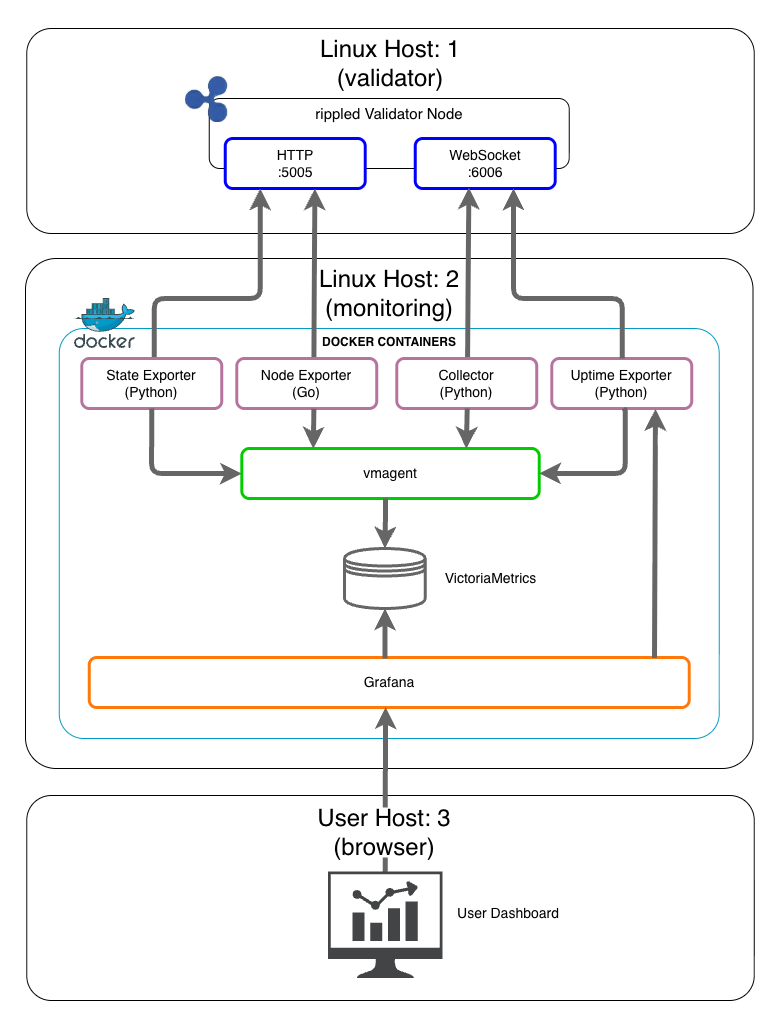

The diagram above was exported from draw.io. Its source (the exported page's mxGraphModel, read from the mxfile embedded in the PNG):
<mxGraphModel dx="1295" dy="1044" grid="1" gridSize="10" guides="1" tooltips="1" connect="1" arrows="1" fold="1" page="1" pageScale="1" pageWidth="850" pageHeight="1100" math="0" shadow="0">
  <root>
    <mxCell id="0" />
    <mxCell id="1" parent="0" />
    <mxCell id="2" value="" style="rounded=0;whiteSpace=wrap;html=1;strokeColor=none;" vertex="1" parent="1">
      <mxGeometry x="36" y="62" width="780" height="1028" as="geometry" />
    </mxCell>
    <mxCell id="3" value="" style="rounded=1;whiteSpace=wrap;html=1;arcSize=12;verticalAlign=top;" vertex="1" parent="1">
      <mxGeometry x="62.25" y="857" width="727.5" height="205" as="geometry" />
    </mxCell>
    <mxCell id="4" value="&lt;font style=&quot;font-size: 24px;&quot;&gt;Linux Host: 1&lt;/font&gt;&lt;div&gt;&lt;font style=&quot;font-size: 24px;&quot;&gt;(validator)&lt;/font&gt;&lt;/div&gt;" style="rounded=1;whiteSpace=wrap;html=1;arcSize=12;verticalAlign=top;" vertex="1" parent="1">
      <mxGeometry x="62.25" y="90" width="727.5" height="205" as="geometry" />
    </mxCell>
    <mxCell id="5" value="&lt;font style=&quot;font-size: 24px;&quot;&gt;Linux Host: 2&lt;/font&gt;&lt;div&gt;&lt;font style=&quot;font-size: 24px;&quot;&gt;(monitoring)&lt;/font&gt;&lt;/div&gt;" style="rounded=1;whiteSpace=wrap;html=1;arcSize=6;verticalAlign=top;" vertex="1" parent="1">
      <mxGeometry x="61" y="320" width="727.5" height="510" as="geometry" />
    </mxCell>
    <mxCell id="6" value="&lt;b&gt;DOCKER CONTAINERS&lt;/b&gt;" style="rounded=1;whiteSpace=wrap;html=1;arcSize=6;verticalAlign=top;strokeColor=#039BC6;" vertex="1" parent="1">
      <mxGeometry x="94.75" y="390" width="660" height="410" as="geometry" />
    </mxCell>
    <mxCell id="7" value="&lt;font style=&quot;font-size: 15px;&quot;&gt;rippled Validator Node&lt;/font&gt;" style="rounded=1;whiteSpace=wrap;html=1;verticalAlign=top;" vertex="1" parent="1">
      <mxGeometry x="244.75" y="160" width="360" height="70" as="geometry" />
    </mxCell>
    <mxCell id="8" value="&lt;font style=&quot;font-size: 14px;&quot;&gt;WebSocket&lt;/font&gt;&lt;div&gt;&lt;font style=&quot;font-size: 14px;&quot;&gt;:6006&lt;/font&gt;&lt;/div&gt;" style="rounded=1;whiteSpace=wrap;html=1;strokeColor=#0000FF;strokeWidth=3;align=center;verticalAlign=middle;fontFamily=Helvetica;fontSize=12;fontColor=default;fillColor=default;" vertex="1" parent="1">
      <mxGeometry x="450.75" y="200" width="140" height="50" as="geometry" />
    </mxCell>
    <mxCell id="9" value="&lt;font style=&quot;font-size: 14px;&quot;&gt;HTTP&lt;/font&gt;&lt;div&gt;&lt;font style=&quot;font-size: 14px;&quot;&gt;:5005&lt;/font&gt;&lt;/div&gt;" style="rounded=1;whiteSpace=wrap;html=1;strokeColor=#0000FF;strokeWidth=3;" vertex="1" parent="1">
      <mxGeometry x="260.75" y="200" width="140" height="50" as="geometry" />
    </mxCell>
    <mxCell id="10" value="&lt;font style=&quot;font-size: 14px;&quot;&gt;Uptime Exporter&lt;br&gt;&lt;/font&gt;&lt;div&gt;&lt;font style=&quot;font-size: 14px;&quot;&gt;(Python)&lt;/font&gt;&lt;/div&gt;" style="rounded=1;whiteSpace=wrap;html=1;strokeColor=#B5739D;strokeWidth=3;align=center;verticalAlign=middle;fontFamily=Helvetica;fontSize=12;fontColor=default;fillColor=default;" vertex="1" parent="1">
      <mxGeometry x="587.25" y="420" width="140" height="50" as="geometry" />
    </mxCell>
    <mxCell id="11" style="edgeStyle=orthogonalEdgeStyle;rounded=1;orthogonalLoop=1;jettySize=auto;html=1;entryX=0.25;entryY=1;entryDx=0;entryDy=0;strokeWidth=5;strokeColor=#666666;curved=0;" edge="1" source="12" target="9" parent="1">
      <mxGeometry relative="1" as="geometry">
        <Array as="points">
          <mxPoint x="189.75" y="360" />
          <mxPoint x="295.75" y="360" />
        </Array>
      </mxGeometry>
    </mxCell>
    <mxCell id="12" value="&lt;font style=&quot;font-size: 14px;&quot;&gt;State Exporter&lt;/font&gt;&lt;div&gt;&lt;font style=&quot;font-size: 14px;&quot;&gt;(Python)&lt;/font&gt;&lt;/div&gt;" style="rounded=1;whiteSpace=wrap;html=1;strokeWidth=3;strokeColor=#B5739D;" vertex="1" parent="1">
      <mxGeometry x="117.25" y="420" width="140" height="50" as="geometry" />
    </mxCell>
    <mxCell id="13" style="rounded=1;orthogonalLoop=1;jettySize=auto;html=1;entryX=0.64;entryY=1;entryDx=0;entryDy=0;strokeWidth=5;strokeColor=#666666;exitX=0.551;exitY=0.048;exitDx=0;exitDy=0;exitPerimeter=0;entryPerimeter=0;" edge="1" source="15" target="9" parent="1">
      <mxGeometry relative="1" as="geometry">
        <mxPoint x="348.4100000000001" y="417.65" as="sourcePoint" />
        <mxPoint x="348.18999999999994" y="310" as="targetPoint" />
      </mxGeometry>
    </mxCell>
    <mxCell id="14" style="rounded=1;orthogonalLoop=1;jettySize=auto;html=1;entryX=0.383;entryY=0.984;entryDx=0;entryDy=0;strokeWidth=5;strokeColor=#666666;exitX=0.551;exitY=0.048;exitDx=0;exitDy=0;exitPerimeter=0;entryPerimeter=0;" edge="1" target="8" parent="1">
      <mxGeometry relative="1" as="geometry">
        <mxPoint x="503.0300000000001" y="422" as="sourcePoint" />
        <mxPoint x="501.47" y="310" as="targetPoint" />
      </mxGeometry>
    </mxCell>
    <mxCell id="15" value="&lt;font style=&quot;font-size: 14px;&quot;&gt;Node Exporter&lt;br&gt;&lt;/font&gt;&lt;div&gt;&lt;font style=&quot;font-size: 14px;&quot;&gt;(Go)&lt;/font&gt;&lt;/div&gt;" style="rounded=1;whiteSpace=wrap;html=1;strokeColor=#B5739D;strokeWidth=3;align=center;verticalAlign=middle;fontFamily=Helvetica;fontSize=12;fontColor=default;fillColor=default;" vertex="1" parent="1">
      <mxGeometry x="272.25" y="420" width="140" height="50" as="geometry" />
    </mxCell>
    <mxCell id="16" value="&lt;font style=&quot;font-size: 14px;&quot;&gt;Collector&lt;br&gt;&lt;/font&gt;&lt;div&gt;&lt;font style=&quot;font-size: 14px;&quot;&gt;(Python)&lt;/font&gt;&lt;/div&gt;" style="rounded=1;whiteSpace=wrap;html=1;strokeColor=#B5739D;strokeWidth=3;align=center;verticalAlign=middle;fontFamily=Helvetica;fontSize=12;fontColor=default;fillColor=default;" vertex="1" parent="1">
      <mxGeometry x="432.25" y="420" width="140" height="50" as="geometry" />
    </mxCell>
    <mxCell id="17" style="edgeStyle=orthogonalEdgeStyle;rounded=1;orthogonalLoop=1;jettySize=auto;html=1;entryX=0.702;entryY=1;entryDx=0;entryDy=0;strokeWidth=5;strokeColor=#666666;curved=0;entryPerimeter=0;" edge="1" target="8" parent="1">
      <mxGeometry relative="1" as="geometry">
        <mxPoint x="657.75" y="420" as="sourcePoint" />
        <mxPoint x="549.75" y="310" as="targetPoint" />
        <Array as="points">
          <mxPoint x="658" y="360" />
          <mxPoint x="549" y="360" />
        </Array>
      </mxGeometry>
    </mxCell>
    <mxCell id="18" value="&lt;font style=&quot;font-size: 14px;&quot;&gt;vmagent&lt;/font&gt;" style="rounded=1;whiteSpace=wrap;html=1;strokeColor=#00CC00;strokeWidth=3;align=center;verticalAlign=middle;fontFamily=Helvetica;fontSize=12;fontColor=default;fillColor=default;" vertex="1" parent="1">
      <mxGeometry x="277.25" y="510" width="297.5" height="50" as="geometry" />
    </mxCell>
    <mxCell id="19" style="edgeStyle=orthogonalEdgeStyle;rounded=1;orthogonalLoop=1;jettySize=auto;html=1;entryX=0;entryY=0.5;entryDx=0;entryDy=0;strokeWidth=5;strokeColor=#666666;curved=0;exitX=0.5;exitY=1;exitDx=0;exitDy=0;" edge="1" source="12" target="18" parent="1">
      <mxGeometry relative="1" as="geometry">
        <mxPoint x="144.75" y="480" as="sourcePoint" />
        <mxPoint x="252.75" y="590" as="targetPoint" />
        <Array as="points">
          <mxPoint x="187" y="471" />
          <mxPoint x="187" y="535" />
        </Array>
      </mxGeometry>
    </mxCell>
    <mxCell id="20" style="edgeStyle=orthogonalEdgeStyle;rounded=1;orthogonalLoop=1;jettySize=auto;html=1;entryX=0;entryY=0.5;entryDx=0;entryDy=0;strokeWidth=5;strokeColor=#666666;curved=0;exitX=0.5;exitY=1;exitDx=0;exitDy=0;" edge="1" parent="1">
      <mxGeometry relative="1" as="geometry">
        <mxPoint x="659.75" y="470" as="sourcePoint" />
        <mxPoint x="574.75" y="535" as="targetPoint" />
        <Array as="points">
          <mxPoint x="660.75" y="471" />
          <mxPoint x="660.75" y="535" />
        </Array>
      </mxGeometry>
    </mxCell>
    <mxCell id="21" value="" style="shape=datastore;whiteSpace=wrap;html=1;strokeWidth=3;strokeColor=#666666;" vertex="1" parent="1">
      <mxGeometry x="380" y="610" width="80.75" height="60" as="geometry" />
    </mxCell>
    <mxCell id="22" style="edgeStyle=orthogonalEdgeStyle;rounded=1;orthogonalLoop=1;jettySize=auto;html=1;exitX=0.483;exitY=0.997;exitDx=0;exitDy=0;exitPerimeter=0;strokeColor=#666666;strokeWidth=5;align=center;verticalAlign=middle;fontFamily=Helvetica;fontSize=11;fontColor=default;labelBackgroundColor=default;endArrow=classic;" edge="1" source="18" target="21" parent="1">
      <mxGeometry relative="1" as="geometry" />
    </mxCell>
    <mxCell id="23" value="&lt;font style=&quot;font-size: 14px;&quot;&gt;VictoriaMetrics&lt;/font&gt;" style="text;html=1;whiteSpace=wrap;strokeColor=none;fillColor=none;align=center;verticalAlign=middle;rounded=0;" vertex="1" parent="1">
      <mxGeometry x="472.63" y="625" width="107.37" height="30" as="geometry" />
    </mxCell>
    <mxCell id="24" value="&lt;font style=&quot;font-size: 14px;&quot;&gt;Grafana&lt;/font&gt;" style="rounded=1;whiteSpace=wrap;html=1;strokeColor=#FF780A;strokeWidth=3;" vertex="1" parent="1">
      <mxGeometry x="124.75" y="719" width="600" height="50" as="geometry" />
    </mxCell>
    <mxCell id="25" style="edgeStyle=orthogonalEdgeStyle;rounded=1;orthogonalLoop=1;jettySize=auto;html=1;exitX=0.483;exitY=0.997;exitDx=0;exitDy=0;exitPerimeter=0;strokeColor=#666666;strokeWidth=5;align=center;verticalAlign=middle;fontFamily=Helvetica;fontSize=11;fontColor=default;labelBackgroundColor=default;endArrow=classic;" edge="1" parent="1">
      <mxGeometry relative="1" as="geometry">
        <mxPoint x="420.46" y="720" as="sourcePoint" />
        <mxPoint x="420.46" y="670" as="targetPoint" />
      </mxGeometry>
    </mxCell>
    <mxCell id="26" style="rounded=1;orthogonalLoop=1;jettySize=auto;html=1;exitX=0.551;exitY=1.005;exitDx=0;exitDy=0;exitPerimeter=0;strokeColor=#666666;strokeWidth=5;align=center;verticalAlign=middle;fontFamily=Helvetica;fontSize=11;fontColor=default;labelBackgroundColor=default;endArrow=classic;" edge="1" source="15" parent="1">
      <mxGeometry relative="1" as="geometry">
        <mxPoint x="348.75" y="460" as="sourcePoint" />
        <mxPoint x="348.75" y="510" as="targetPoint" />
      </mxGeometry>
    </mxCell>
    <mxCell id="27" style="rounded=1;orthogonalLoop=1;jettySize=auto;html=1;exitX=0.551;exitY=1.005;exitDx=0;exitDy=0;exitPerimeter=0;strokeColor=#666666;strokeWidth=5;align=center;verticalAlign=middle;fontFamily=Helvetica;fontSize=11;fontColor=default;labelBackgroundColor=default;endArrow=classic;" edge="1" parent="1">
      <mxGeometry relative="1" as="geometry">
        <mxPoint x="502.75" y="470" as="sourcePoint" />
        <mxPoint x="501.75" y="510" as="targetPoint" />
      </mxGeometry>
    </mxCell>
    <mxCell id="28" value="" style="sketch=0;pointerEvents=1;shadow=0;dashed=0;html=1;strokeColor=none;fillColor=#434445;aspect=fixed;labelPosition=center;verticalLabelPosition=bottom;verticalAlign=top;align=center;outlineConnect=0;shape=mxgraph.vvd.nsx_dashboard;" vertex="1" parent="1">
      <mxGeometry x="363.49" y="933" width="114.52" height="106.5" as="geometry" />
    </mxCell>
    <mxCell id="29" style="edgeStyle=orthogonalEdgeStyle;rounded=1;orthogonalLoop=1;jettySize=auto;html=1;strokeColor=#666666;strokeWidth=5;align=center;verticalAlign=middle;fontFamily=Helvetica;fontSize=11;fontColor=default;labelBackgroundColor=default;endArrow=classic;entryX=0.494;entryY=0.994;entryDx=0;entryDy=0;entryPerimeter=0;" edge="1" source="28" target="24" parent="1">
      <mxGeometry relative="1" as="geometry">
        <mxPoint x="420.16" y="890" as="sourcePoint" />
        <mxPoint x="420.16" y="840" as="targetPoint" />
      </mxGeometry>
    </mxCell>
    <mxCell id="30" value="&lt;font style=&quot;font-size: 14px;&quot;&gt;User Dashboard&lt;/font&gt;" style="text;html=1;whiteSpace=wrap;strokeColor=none;fillColor=none;align=center;verticalAlign=middle;rounded=0;" vertex="1" parent="1">
      <mxGeometry x="478.01" y="960" width="131.99" height="30" as="geometry" />
    </mxCell>
    <mxCell id="31" value="" style="shape=image;verticalLabelPosition=bottom;labelBackgroundColor=default;verticalAlign=top;aspect=fixed;imageAspect=0;image=data:image/png,(base64 omitted: 38348 chars);" vertex="1" parent="1">
      <mxGeometry x="221" y="138" width="42.31" height="46" as="geometry" />
    </mxCell>
    <mxCell id="32" value="" style="image;sketch=0;aspect=fixed;html=1;points=[];align=center;fontSize=12;image=img/lib/mscae/Docker.svg;imageBackground=none;" vertex="1" parent="1">
      <mxGeometry x="110" y="360" width="60.98" height="50" as="geometry" />
    </mxCell>
    <mxCell id="33" style="rounded=1;orthogonalLoop=1;jettySize=auto;html=1;entryX=0.383;entryY=0.984;entryDx=0;entryDy=0;strokeWidth=5;strokeColor=#666666;exitX=0.942;exitY=0.006;exitDx=0;exitDy=0;exitPerimeter=0;entryPerimeter=0;" edge="1" parent="1">
      <mxGeometry relative="1" as="geometry">
        <mxPoint x="690" y="719.5" as="sourcePoint" />
        <mxPoint x="690.9699999999999" y="470.5" as="targetPoint" />
      </mxGeometry>
    </mxCell>
    <mxCell id="34" value="&lt;font style=&quot;font-size: 24px;&quot;&gt;User Host: 3&lt;/font&gt;&lt;div&gt;&lt;font style=&quot;font-size: 24px;&quot;&gt;(browser)&lt;/font&gt;&lt;/div&gt;" style="text;html=1;whiteSpace=wrap;strokeColor=none;fillColor=default;align=center;verticalAlign=middle;rounded=0;" vertex="1" parent="1">
      <mxGeometry x="335.38" y="869" width="170" height="50" as="geometry" />
    </mxCell>
  </root>
</mxGraphModel>